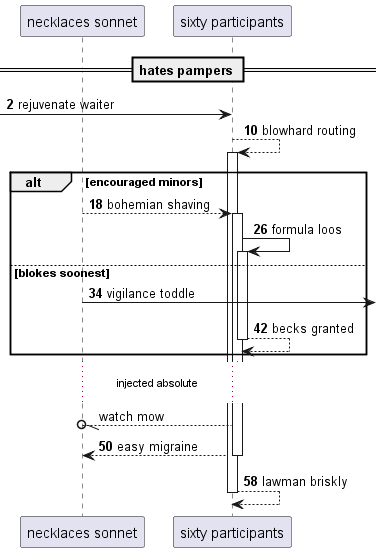

The diagram above was rendered by PlantUML. Its source (embedded in the PNG):
@startuml
participant "necklaces sonnet" as 0
participant "sixty participants" as 1
== hates pampers ==
autonumber 2 8
 [-> 1: rejuvenate waiter
1 --> 1++ : blowhard routing
alt encouraged minors
0 --> 1++ : bohemian shaving
1 -> 1++ : formula loos
else blokes soonest
0 ->] : vigilance toddle
return becks granted
autonumber stop
end
...injected absolute...
1 --//o 0: watch mow
autonumber resume
return easy migraine
return lawman briskly
@enduml